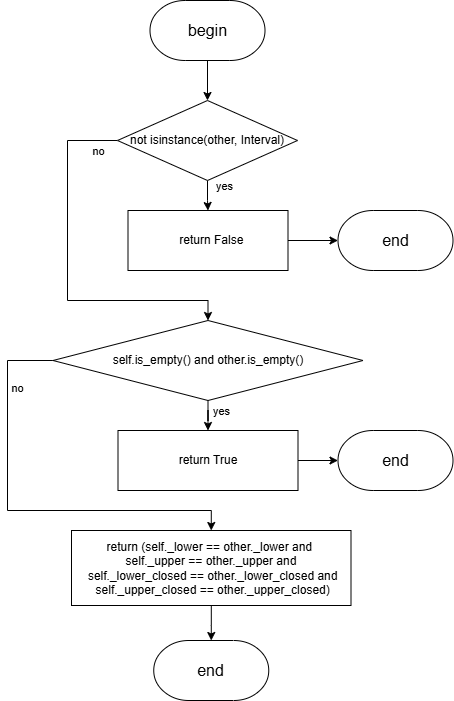

The diagram above was exported from draw.io. Its source (the exported page's mxGraphModel, read from the mxfile embedded in the PNG):
<mxGraphModel dx="2068" dy="1201" grid="1" gridSize="10" guides="1" tooltips="1" connect="1" arrows="1" fold="1" page="1" pageScale="1" pageWidth="827" pageHeight="1169" math="0" shadow="0">
  <root>
    <mxCell id="0" />
    <mxCell id="1" parent="0" />
    <mxCell id="vGxAqEMA62gsca157zL4-1" style="edgeStyle=orthogonalEdgeStyle;rounded=0;orthogonalLoop=1;jettySize=auto;html=1;entryX=0.5;entryY=0;entryDx=0;entryDy=0;" parent="1" source="vGxAqEMA62gsca157zL4-5" target="vGxAqEMA62gsca157zL4-9" edge="1">
      <mxGeometry relative="1" as="geometry" />
    </mxCell>
    <mxCell id="vGxAqEMA62gsca157zL4-2" value="yes" style="edgeLabel;html=1;align=center;verticalAlign=middle;resizable=0;points=[];" parent="vGxAqEMA62gsca157zL4-1" connectable="0" vertex="1">
      <mxGeometry x="-0.6732" y="-2" relative="1" as="geometry">
        <mxPoint x="18" as="offset" />
      </mxGeometry>
    </mxCell>
    <mxCell id="vGxAqEMA62gsca157zL4-3" style="edgeStyle=orthogonalEdgeStyle;rounded=0;orthogonalLoop=1;jettySize=auto;html=1;entryX=0.5;entryY=0;entryDx=0;entryDy=0;" parent="1" source="vGxAqEMA62gsca157zL4-5" target="vGxAqEMA62gsca157zL4-16" edge="1">
      <mxGeometry relative="1" as="geometry">
        <Array as="points">
          <mxPoint x="270" y="190" />
          <mxPoint x="270" y="350" />
          <mxPoint x="410" y="350" />
        </Array>
        <mxPoint x="280.5" y="380" as="targetPoint" />
      </mxGeometry>
    </mxCell>
    <mxCell id="vGxAqEMA62gsca157zL4-4" value="no" style="edgeLabel;html=1;align=center;verticalAlign=middle;resizable=0;points=[];" parent="vGxAqEMA62gsca157zL4-3" connectable="0" vertex="1">
      <mxGeometry x="-0.1023" y="-2" relative="1" as="geometry">
        <mxPoint x="32" y="-106" as="offset" />
      </mxGeometry>
    </mxCell>
    <mxCell id="vGxAqEMA62gsca157zL4-5" value="not isinstance(other, Interval)" style="rhombus;whiteSpace=wrap;html=1;" parent="1" vertex="1">
      <mxGeometry x="320" y="150" width="180" height="80" as="geometry" />
    </mxCell>
    <mxCell id="vGxAqEMA62gsca157zL4-6" style="edgeStyle=orthogonalEdgeStyle;rounded=0;orthogonalLoop=1;jettySize=auto;html=1;entryX=0.5;entryY=0;entryDx=0;entryDy=0;" parent="1" source="vGxAqEMA62gsca157zL4-7" target="vGxAqEMA62gsca157zL4-5" edge="1">
      <mxGeometry relative="1" as="geometry" />
    </mxCell>
    <mxCell id="vGxAqEMA62gsca157zL4-7" value="&lt;font style=&quot;font-size: 16px;&quot;&gt;begin&lt;/font&gt;" style="strokeWidth=1;html=1;shape=mxgraph.flowchart.terminator;whiteSpace=wrap;" parent="1" vertex="1">
      <mxGeometry x="352.5" y="50" width="115" height="60" as="geometry" />
    </mxCell>
    <mxCell id="vGxAqEMA62gsca157zL4-8" value="&lt;font style=&quot;font-size: 16px;&quot;&gt;end&lt;/font&gt;" style="strokeWidth=1;html=1;shape=mxgraph.flowchart.terminator;whiteSpace=wrap;" parent="1" vertex="1">
      <mxGeometry x="356.25" y="690" width="115" height="60" as="geometry" />
    </mxCell>
    <mxCell id="vGxAqEMA62gsca157zL4-9" value="&amp;nbsp; return False" style="rounded=0;whiteSpace=wrap;html=1;" parent="1" vertex="1">
      <mxGeometry x="330.5" y="260" width="160" height="60" as="geometry" />
    </mxCell>
    <mxCell id="vGxAqEMA62gsca157zL4-10" value="&lt;font style=&quot;font-size: 16px;&quot;&gt;end&lt;/font&gt;" style="strokeWidth=1;html=1;shape=mxgraph.flowchart.terminator;whiteSpace=wrap;" parent="1" vertex="1">
      <mxGeometry x="540.5" y="260" width="115" height="60" as="geometry" />
    </mxCell>
    <mxCell id="vGxAqEMA62gsca157zL4-11" style="edgeStyle=orthogonalEdgeStyle;rounded=0;orthogonalLoop=1;jettySize=auto;html=1;entryX=0;entryY=0.5;entryDx=0;entryDy=0;entryPerimeter=0;" parent="1" source="vGxAqEMA62gsca157zL4-9" target="vGxAqEMA62gsca157zL4-10" edge="1">
      <mxGeometry relative="1" as="geometry" />
    </mxCell>
    <mxCell id="vGxAqEMA62gsca157zL4-12" style="edgeStyle=orthogonalEdgeStyle;rounded=0;orthogonalLoop=1;jettySize=auto;html=1;entryX=0.5;entryY=0;entryDx=0;entryDy=0;" parent="1" source="vGxAqEMA62gsca157zL4-16" target="vGxAqEMA62gsca157zL4-17" edge="1">
      <mxGeometry relative="1" as="geometry" />
    </mxCell>
    <mxCell id="vGxAqEMA62gsca157zL4-13" value="yes" style="edgeLabel;html=1;align=center;verticalAlign=middle;resizable=0;points=[];" parent="vGxAqEMA62gsca157zL4-12" connectable="0" vertex="1">
      <mxGeometry x="-0.6155" relative="1" as="geometry">
        <mxPoint x="13" as="offset" />
      </mxGeometry>
    </mxCell>
    <mxCell id="FE9YwuBfZZiSiol92b1m-1" value="no" style="edgeStyle=orthogonalEdgeStyle;rounded=0;orthogonalLoop=1;jettySize=auto;html=1;entryX=0.5;entryY=0;entryDx=0;entryDy=0;" parent="1" source="vGxAqEMA62gsca157zL4-16" target="vGxAqEMA62gsca157zL4-19" edge="1">
      <mxGeometry x="-0.6505" y="10" relative="1" as="geometry">
        <Array as="points">
          <mxPoint x="210" y="410" />
          <mxPoint x="210" y="560" />
          <mxPoint x="414" y="560" />
        </Array>
        <mxPoint as="offset" />
      </mxGeometry>
    </mxCell>
    <mxCell id="vGxAqEMA62gsca157zL4-16" value="self.is_empty() and other.is_empty()" style="rhombus;whiteSpace=wrap;html=1;" parent="1" vertex="1">
      <mxGeometry x="255.5" y="370" width="310" height="80" as="geometry" />
    </mxCell>
    <mxCell id="vGxAqEMA62gsca157zL4-17" value="return True" style="rounded=0;whiteSpace=wrap;html=1;" parent="1" vertex="1">
      <mxGeometry x="320.5" y="480" width="180" height="60" as="geometry" />
    </mxCell>
    <mxCell id="vGxAqEMA62gsca157zL4-19" value="&lt;div&gt;return (self._lower == other._lower and&amp;nbsp;&lt;/div&gt;&lt;div&gt;&lt;span style=&quot;background-color: transparent; color: light-dark(rgb(0, 0, 0), rgb(255, 255, 255));&quot;&gt;self._upper == other._upper and&lt;/span&gt;&lt;/div&gt;&lt;div&gt;&amp;nbsp;self._lower_closed == other._lower_closed and&lt;/div&gt;&lt;div&gt;&amp;nbsp;self._upper_closed == other._upper_closed)&lt;/div&gt;" style="rounded=0;whiteSpace=wrap;html=1;" parent="1" vertex="1">
      <mxGeometry x="274" y="580" width="279.5" height="75" as="geometry" />
    </mxCell>
    <mxCell id="vGxAqEMA62gsca157zL4-24" value="&lt;font style=&quot;font-size: 16px;&quot;&gt;end&lt;/font&gt;" style="strokeWidth=1;html=1;shape=mxgraph.flowchart.terminator;whiteSpace=wrap;" parent="1" vertex="1">
      <mxGeometry x="540.5" y="480" width="115" height="60" as="geometry" />
    </mxCell>
    <mxCell id="vGxAqEMA62gsca157zL4-25" style="edgeStyle=orthogonalEdgeStyle;rounded=0;orthogonalLoop=1;jettySize=auto;html=1;entryX=0;entryY=0.5;entryDx=0;entryDy=0;entryPerimeter=0;" parent="1" source="vGxAqEMA62gsca157zL4-17" target="vGxAqEMA62gsca157zL4-24" edge="1">
      <mxGeometry relative="1" as="geometry" />
    </mxCell>
    <mxCell id="vGxAqEMA62gsca157zL4-26" style="edgeStyle=orthogonalEdgeStyle;rounded=0;orthogonalLoop=1;jettySize=auto;html=1;entryX=0.5;entryY=0;entryDx=0;entryDy=0;entryPerimeter=0;" parent="1" source="vGxAqEMA62gsca157zL4-19" target="vGxAqEMA62gsca157zL4-8" edge="1">
      <mxGeometry relative="1" as="geometry" />
    </mxCell>
  </root>
</mxGraphModel>